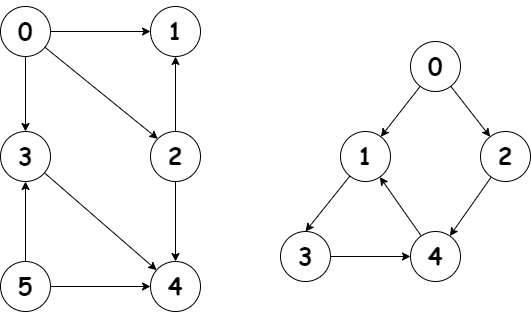

The diagram above was exported from draw.io. Its source (the exported page's mxGraphModel, read from the mxfile embedded in the PNG):
<mxGraphModel dx="1038" dy="641" grid="1" gridSize="10" guides="1" tooltips="1" connect="1" arrows="1" fold="1" page="1" pageScale="1" pageWidth="1100" pageHeight="850" math="0" shadow="0">
  <root>
    <mxCell id="0" />
    <mxCell id="1" parent="0" />
    <mxCell id="qeJd5RQjH3A9KZGr35Nb-1" value="&lt;h1&gt;&lt;font face=&quot;Comic Sans MS&quot;&gt;1&lt;/font&gt;&lt;/h1&gt;" style="ellipse;whiteSpace=wrap;html=1;aspect=fixed;" vertex="1" parent="1">
      <mxGeometry x="370" y="95" width="50" height="50" as="geometry" />
    </mxCell>
    <mxCell id="qeJd5RQjH3A9KZGr35Nb-23" style="edgeStyle=none;rounded=0;orthogonalLoop=1;jettySize=auto;html=1;" edge="1" parent="1" source="qeJd5RQjH3A9KZGr35Nb-2" target="qeJd5RQjH3A9KZGr35Nb-7">
      <mxGeometry relative="1" as="geometry" />
    </mxCell>
    <mxCell id="qeJd5RQjH3A9KZGr35Nb-2" value="&lt;h1&gt;&lt;font face=&quot;Comic Sans MS&quot;&gt;3&lt;/font&gt;&lt;/h1&gt;" style="ellipse;whiteSpace=wrap;html=1;aspect=fixed;" vertex="1" parent="1">
      <mxGeometry x="220" y="220" width="50" height="50" as="geometry" />
    </mxCell>
    <mxCell id="qeJd5RQjH3A9KZGr35Nb-26" style="edgeStyle=none;rounded=0;orthogonalLoop=1;jettySize=auto;html=1;" edge="1" parent="1" source="qeJd5RQjH3A9KZGr35Nb-3" target="qeJd5RQjH3A9KZGr35Nb-2">
      <mxGeometry relative="1" as="geometry" />
    </mxCell>
    <mxCell id="qeJd5RQjH3A9KZGr35Nb-27" style="edgeStyle=none;rounded=0;orthogonalLoop=1;jettySize=auto;html=1;entryX=0;entryY=0.5;entryDx=0;entryDy=0;" edge="1" parent="1" source="qeJd5RQjH3A9KZGr35Nb-3" target="qeJd5RQjH3A9KZGr35Nb-7">
      <mxGeometry relative="1" as="geometry" />
    </mxCell>
    <mxCell id="qeJd5RQjH3A9KZGr35Nb-3" value="&lt;h1&gt;&lt;font face=&quot;Comic Sans MS&quot;&gt;5&lt;/font&gt;&lt;/h1&gt;" style="ellipse;whiteSpace=wrap;html=1;aspect=fixed;" vertex="1" parent="1">
      <mxGeometry x="220" y="350" width="50" height="50" as="geometry" />
    </mxCell>
    <mxCell id="qeJd5RQjH3A9KZGr35Nb-24" style="edgeStyle=none;rounded=0;orthogonalLoop=1;jettySize=auto;html=1;" edge="1" parent="1" source="qeJd5RQjH3A9KZGr35Nb-5" target="qeJd5RQjH3A9KZGr35Nb-7">
      <mxGeometry relative="1" as="geometry" />
    </mxCell>
    <mxCell id="qeJd5RQjH3A9KZGr35Nb-25" style="edgeStyle=none;rounded=0;orthogonalLoop=1;jettySize=auto;html=1;entryX=0.5;entryY=1;entryDx=0;entryDy=0;" edge="1" parent="1" source="qeJd5RQjH3A9KZGr35Nb-5" target="qeJd5RQjH3A9KZGr35Nb-1">
      <mxGeometry relative="1" as="geometry" />
    </mxCell>
    <mxCell id="qeJd5RQjH3A9KZGr35Nb-5" value="&lt;h1&gt;&lt;font face=&quot;Comic Sans MS&quot;&gt;2&lt;/font&gt;&lt;/h1&gt;" style="ellipse;whiteSpace=wrap;html=1;aspect=fixed;" vertex="1" parent="1">
      <mxGeometry x="370" y="220" width="50" height="50" as="geometry" />
    </mxCell>
    <mxCell id="qeJd5RQjH3A9KZGr35Nb-20" style="edgeStyle=orthogonalEdgeStyle;rounded=0;orthogonalLoop=1;jettySize=auto;html=1;" edge="1" parent="1" source="qeJd5RQjH3A9KZGr35Nb-6" target="qeJd5RQjH3A9KZGr35Nb-1">
      <mxGeometry relative="1" as="geometry" />
    </mxCell>
    <mxCell id="qeJd5RQjH3A9KZGr35Nb-21" style="rounded=0;orthogonalLoop=1;jettySize=auto;html=1;entryX=0;entryY=0;entryDx=0;entryDy=0;" edge="1" parent="1" source="qeJd5RQjH3A9KZGr35Nb-6" target="qeJd5RQjH3A9KZGr35Nb-5">
      <mxGeometry relative="1" as="geometry" />
    </mxCell>
    <mxCell id="qeJd5RQjH3A9KZGr35Nb-22" style="edgeStyle=none;rounded=0;orthogonalLoop=1;jettySize=auto;html=1;entryX=0.5;entryY=0;entryDx=0;entryDy=0;" edge="1" parent="1" source="qeJd5RQjH3A9KZGr35Nb-6" target="qeJd5RQjH3A9KZGr35Nb-2">
      <mxGeometry relative="1" as="geometry" />
    </mxCell>
    <mxCell id="qeJd5RQjH3A9KZGr35Nb-6" value="&lt;h1&gt;&lt;font face=&quot;Comic Sans MS&quot;&gt;0&lt;/font&gt;&lt;/h1&gt;" style="ellipse;whiteSpace=wrap;html=1;aspect=fixed;" vertex="1" parent="1">
      <mxGeometry x="220" y="95" width="50" height="50" as="geometry" />
    </mxCell>
    <mxCell id="qeJd5RQjH3A9KZGr35Nb-7" value="&lt;h1&gt;&lt;font face=&quot;Comic Sans MS&quot;&gt;4&lt;/font&gt;&lt;/h1&gt;" style="ellipse;whiteSpace=wrap;html=1;aspect=fixed;" vertex="1" parent="1">
      <mxGeometry x="370" y="350" width="50" height="50" as="geometry" />
    </mxCell>
    <mxCell id="qeJd5RQjH3A9KZGr35Nb-43" style="edgeStyle=none;rounded=0;orthogonalLoop=1;jettySize=auto;html=1;entryX=0.5;entryY=0;entryDx=0;entryDy=0;" edge="1" parent="1" source="qeJd5RQjH3A9KZGr35Nb-28" target="qeJd5RQjH3A9KZGr35Nb-30">
      <mxGeometry relative="1" as="geometry" />
    </mxCell>
    <mxCell id="qeJd5RQjH3A9KZGr35Nb-28" value="&lt;h1&gt;&lt;font face=&quot;Comic Sans MS&quot;&gt;1&lt;/font&gt;&lt;/h1&gt;" style="ellipse;whiteSpace=wrap;html=1;aspect=fixed;" vertex="1" parent="1">
      <mxGeometry x="560" y="220" width="50" height="50" as="geometry" />
    </mxCell>
    <mxCell id="qeJd5RQjH3A9KZGr35Nb-44" style="edgeStyle=none;rounded=0;orthogonalLoop=1;jettySize=auto;html=1;entryX=0;entryY=0.5;entryDx=0;entryDy=0;" edge="1" parent="1" source="qeJd5RQjH3A9KZGr35Nb-30" target="qeJd5RQjH3A9KZGr35Nb-41">
      <mxGeometry relative="1" as="geometry" />
    </mxCell>
    <mxCell id="qeJd5RQjH3A9KZGr35Nb-30" value="&lt;h1&gt;&lt;font face=&quot;Comic Sans MS&quot;&gt;3&lt;/font&gt;&lt;/h1&gt;" style="ellipse;whiteSpace=wrap;html=1;aspect=fixed;" vertex="1" parent="1">
      <mxGeometry x="500" y="320" width="50" height="50" as="geometry" />
    </mxCell>
    <mxCell id="qeJd5RQjH3A9KZGr35Nb-34" style="edgeStyle=none;rounded=0;orthogonalLoop=1;jettySize=auto;html=1;" edge="1" parent="1" source="qeJd5RQjH3A9KZGr35Nb-36" target="qeJd5RQjH3A9KZGr35Nb-41">
      <mxGeometry relative="1" as="geometry" />
    </mxCell>
    <mxCell id="qeJd5RQjH3A9KZGr35Nb-36" value="&lt;h1&gt;&lt;font face=&quot;Comic Sans MS&quot;&gt;2&lt;/font&gt;&lt;/h1&gt;" style="ellipse;whiteSpace=wrap;html=1;aspect=fixed;" vertex="1" parent="1">
      <mxGeometry x="700" y="220" width="50" height="50" as="geometry" />
    </mxCell>
    <mxCell id="qeJd5RQjH3A9KZGr35Nb-37" style="rounded=0;orthogonalLoop=1;jettySize=auto;html=1;" edge="1" parent="1" source="qeJd5RQjH3A9KZGr35Nb-40" target="qeJd5RQjH3A9KZGr35Nb-28">
      <mxGeometry relative="1" as="geometry" />
    </mxCell>
    <mxCell id="qeJd5RQjH3A9KZGr35Nb-42" style="edgeStyle=none;rounded=0;orthogonalLoop=1;jettySize=auto;html=1;" edge="1" parent="1" source="qeJd5RQjH3A9KZGr35Nb-40" target="qeJd5RQjH3A9KZGr35Nb-36">
      <mxGeometry relative="1" as="geometry" />
    </mxCell>
    <mxCell id="qeJd5RQjH3A9KZGr35Nb-40" value="&lt;h1&gt;&lt;font face=&quot;Comic Sans MS&quot;&gt;0&lt;/font&gt;&lt;/h1&gt;" style="ellipse;whiteSpace=wrap;html=1;aspect=fixed;" vertex="1" parent="1">
      <mxGeometry x="630" y="130" width="50" height="50" as="geometry" />
    </mxCell>
    <mxCell id="qeJd5RQjH3A9KZGr35Nb-45" style="edgeStyle=none;rounded=0;orthogonalLoop=1;jettySize=auto;html=1;" edge="1" parent="1" source="qeJd5RQjH3A9KZGr35Nb-41" target="qeJd5RQjH3A9KZGr35Nb-28">
      <mxGeometry relative="1" as="geometry" />
    </mxCell>
    <mxCell id="qeJd5RQjH3A9KZGr35Nb-41" value="&lt;h1&gt;&lt;font face=&quot;Comic Sans MS&quot;&gt;4&lt;/font&gt;&lt;/h1&gt;" style="ellipse;whiteSpace=wrap;html=1;aspect=fixed;" vertex="1" parent="1">
      <mxGeometry x="630" y="320" width="50" height="50" as="geometry" />
    </mxCell>
  </root>
</mxGraphModel>